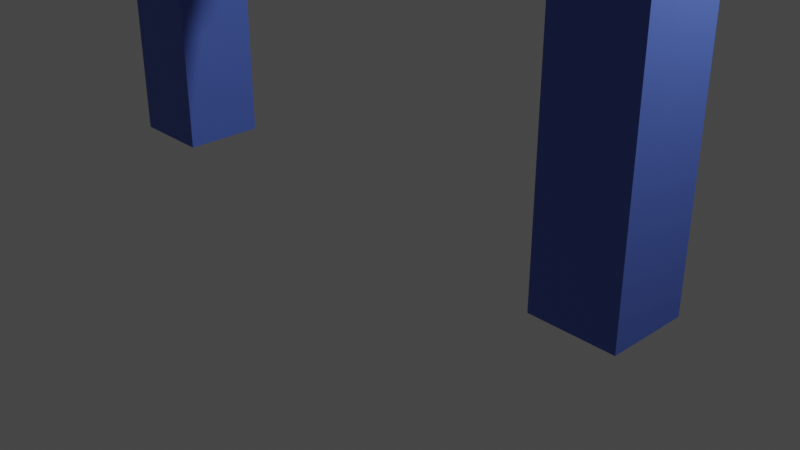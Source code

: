 # Source: prepyatsivie_zabor_s_winter.blend  (saved by Blender 3.6.13; exported with 4.5.12 LTS)
import bpy
from mathutils import Matrix  # noqa: F401  (used for matrix-valued properties, if any)

bpy.ops.wm.read_factory_settings(use_empty=True)
scene = bpy.context.scene
scene.name = 'Scene'

# ---- collections
col_collection = bpy.data.collections.new('Collection'); scene.collection.children.link(col_collection)

# ---- materials (node trees are filled in below, after node groups)
mat_material = bpy.data.materials.new('Material')
mat_material.alpha_threshold = 0.0
mat_material.use_transparent_shadow = False
mat_material.roughness = 0.5
mat_material.line_color = (0.0, 0.0, 0.0, 1.0)

# ---- material node trees
mat_material.use_nodes = True; mat_material.node_tree.nodes.clear()
_N = mat_material.node_tree.nodes; _L = mat_material.node_tree.links
n0 = _N.new('ShaderNodeOutputMaterial'); n0.name = 'Material Output'; n0.location = (300, 300)
n1 = _N.new('ShaderNodeBsdfPrincipled'); n1.name = 'Principled BSDF'; n1.location = (10, 300)
n1.distribution = 'GGX'
n1.subsurface_method = 'RANDOM_WALK_SKIN'
n1.inputs[0].default_value = (0.08567, 0.1504, 0.5705, 1.0)
n1.inputs[3].default_value = 1.45
n1.inputs[27].default_value = (0.0, 0.0, 0.0, 1.0)
n1.inputs[28].default_value = 1.0
_L.new(n1.outputs[0], n0.inputs[0])
n0.is_active_output = True

# ---- world
world_world = bpy.data.worlds.new('World'); scene.world = world_world
world_world.use_nodes = True; world_world.node_tree.nodes.clear()
_N = world_world.node_tree.nodes; _L = world_world.node_tree.links
n0 = _N.new('ShaderNodeOutputWorld'); n0.name = 'World Output'; n0.location = (300, 300)
n1 = _N.new('ShaderNodeBackground'); n1.name = 'Background'; n1.location = (10, 300)
n1.inputs[0].default_value = (0.05088, 0.05088, 0.05088, 1.0)
_L.new(n1.outputs[0], n0.inputs[0])
n0.is_active_output = True
world_world.color = (0.05088, 0.05088, 0.05088)
world_world.use_sun_shadow = False
world_world.sun_shadow_jitter_overblur = 0.0

# ---- cameras
cam_camera = bpy.data.cameras.new('Camera')
cam_camera.clip_end = 100.0
cam_camera.ortho_scale = 7.314

# ---- lights
light_light = bpy.data.lights.new('Light', 'POINT')
light_light.transmission_factor = 0.0
light_light.energy = 1000.0
light_light.shadow_soft_size = 0.1
light_light.shadow_maximum_resolution = 0.006
light_light.use_absolute_resolution = True

# ---- meshes
me_cube_002 = bpy.data.meshes.new('Cube.002')
me_cube_002.from_pydata([(1.0, 1.0, 1.0), (1.0, 1.0, -1.0), (1.0, -1.0, 1.0), (1.0, -1.0, -1.0), (-1.0, 1.0, 1.0), (-1.0, 1.0, -1.0), (-1.0, -1.0, 1.0), (-1.0, -1.0, -1.0), (-11.96, 1.0, 1.0), (-11.96, 1.0, -1.0), (-11.96, -1.0, 1.0), (-11.96, -1.0, -1.0), (-13.92, 1.0, 1.0), (-13.92, 1.0, -1.0), (-13.92, -1.0, 1.0), (-13.92, -1.0, -1.0), (-13.91, -1.019, -0.9745), (-13.91, -1.019, -1.96), (-13.91, 1.019, -0.9745), (-13.91, 1.019, -1.96), (0.9885, -1.019, -0.9745), (0.9885, -1.019, -1.96), (0.9885, 1.019, -0.9745), (0.9885, 1.019, -1.96)], [], [(0, 4, 6, 2), (3, 2, 6, 7), (7, 6, 4, 5), (5, 1, 3, 7), (1, 0, 2, 3), (5, 4, 0, 1), (8, 12, 14, 10), (11, 10, 14, 15), (15, 14, 12, 13), (13, 9, 11, 15), (9, 8, 10, 11), (13, 12, 8, 9), (16, 17, 19, 18), (18, 19, 23, 22), (22, 23, 21, 20), (20, 21, 17, 16), (18, 22, 20, 16), (23, 19, 17, 21)])
_uv = me_cube_002.uv_layers.new(name='UVMap')
_uv.uv.foreach_set('vector', [0.625, 0.5, 0.875, 0.5, 0.875, 0.75, 0.625, 0.75, 0.375, 0.75, 0.625, 0.75, 0.625, 1.0, 0.375, 1.0, 0.375, 0.0, 0.625, 0.0, 0.625, 0.25, 0.375, 0.25, 0.125, 0.5, 0.375, 0.5, 0.375, 0.75, 0.125, 0.75, 0.375, 0.5, 0.625, 0.5, 0.625, 0.75, 0.375, 0.75, 0.375, 0.25, 0.625, 0.25, 0.625, 0.5, 0.375, 0.5, 0.625, 0.5, 0.875, 0.5, 0.875, 0.75, 0.625, 0.75, 0.375, 0.75, 0.625, 0.75, 0.625, 1.0, 0.375, 1.0, 0.375, 0.0, 0.625, 0.0, 0.625, 0.25, 0.375, 0.25, 0.125, 0.5, 0.375, 0.5, 0.375, 0.75, 0.125, 0.75, 0.375, 0.5, 0.625, 0.5, 0.625, 0.75, 0.375, 0.75, 0.375, 0.25, 0.625, 0.25, 0.625, 0.5, 0.375, 0.5, 0.375, 0.0, 0.625, 0.0, 0.625, 0.25, 0.375, 0.25, 0.375, 0.25, 0.625, 0.25, 0.625, 0.5, 0.375, 0.5, 0.375, 0.5, 0.625, 0.5, 0.625, 0.75, 0.375, 0.75, 0.375, 0.75, 0.625, 0.75, 0.625, 1.0, 0.375, 1.0, 0.125, 0.5, 0.375, 0.5, 0.375, 0.75, 0.125, 0.75, 0.625, 0.5, 0.875, 0.5, 0.875, 0.75, 0.625, 0.75])
me_cube_002.materials.append(mat_material)
me_cube_002.use_mirror_vertex_groups = False
me_cube_002.update()

# ---- curves / text
txt_winter = bpy.data.curves.new('winter', 'FONT')
txt_winter.dimensions = '2D'
txt_winter.body = 'winter'
txt_winter.extrude = 0.06

# ---- objects
ob_light = bpy.data.objects.new('Light', light_light)
ob_camera = bpy.data.objects.new('Camera', cam_camera)
ob_cube_002 = bpy.data.objects.new('Cube.002', me_cube_002)
ob_winter = bpy.data.objects.new('winter', txt_winter)

# ---- transforms, parenting, visibility, modifiers, constraints
ob_light.location = (4.076, 1.005, 5.904)
ob_light.rotation_euler = (0.6503, 0.05522, 1.866)
ob_light.lock_rotations_4d = False
ob_light.empty_display_type = 'ARROWS'
ob_light.color = (0.0, 0.0, 0.0, 0.0)
ob_light.lineart.crease_threshold = 0.0
ob_camera.location = (7.359, -6.926, 4.958)
ob_camera.rotation_euler = (1.109, 0.0, 0.8149)
ob_camera.lock_rotations_4d = False
ob_camera.empty_display_type = 'ARROWS'
ob_camera.color = (0.0, 0.0, 0.0, 0.0)
ob_camera.display_type = 'WIRE'
ob_camera.lineart.crease_threshold = 0.0
ob_cube_002.location = (2.563, 0.0, 2.021)
ob_cube_002.scale = (0.4678, 0.4487, -2.03)
ob_cube_002.lock_rotations_4d = False
ob_cube_002.empty_display_type = 'ARROWS'
ob_cube_002.lineart.crease_threshold = 0.0
ob_winter.location = (2.168, 0.5149, 4.498)
ob_winter.rotation_euler = (1.566, -4.712e-05, -3.139)
ob_winter.scale = (2.023, 2.023, 2.023)

# ---- collection membership
col_collection.objects.link(ob_light)
col_collection.objects.link(ob_camera)
col_collection.objects.link(ob_cube_002)
col_collection.objects.link(ob_winter)

# ---- scene / render settings (as saved in the file)
scene.camera = ob_camera
scene.frame_start = 1; scene.frame_end = 250; scene.frame_set(1)
scene.render.engine = 'BLENDER_EEVEE_NEXT'
scene.cycles.sampling_pattern = 'TABULATED_SOBOL'
scene.view_settings.view_transform = 'Filmic'
bpy.context.view_layer.update()
